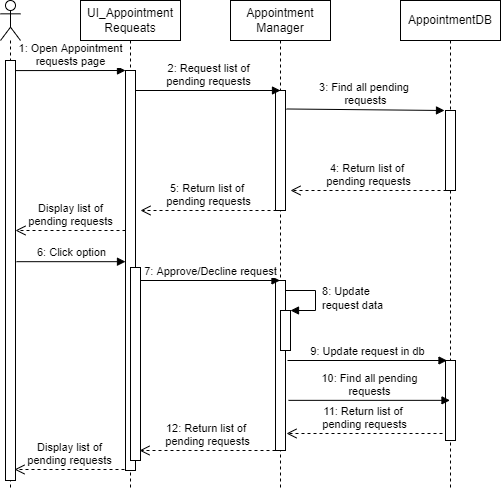

The diagram above was exported from draw.io. Its source (the exported page's mxGraphModel, read from the mxfile embedded in the PNG):
<mxGraphModel dx="1422" dy="762" grid="1" gridSize="10" guides="1" tooltips="1" connect="1" arrows="1" fold="1" page="1" pageScale="1" pageWidth="850" pageHeight="1100" math="0" shadow="0">
  <root>
    <mxCell id="0" />
    <mxCell id="1" parent="0" />
    <mxCell id="bzvEOOjGLLT5nxSE5zPe-1" value="" style="shape=umlLifeline;participant=umlActor;perimeter=lifelinePerimeter;whiteSpace=wrap;html=1;container=1;collapsible=0;recursiveResize=0;verticalAlign=top;spacingTop=36;outlineConnect=0;" parent="1" vertex="1">
      <mxGeometry x="50" y="60" width="20" height="490" as="geometry" />
    </mxCell>
    <mxCell id="bzvEOOjGLLT5nxSE5zPe-2" value="" style="html=1;points=[];perimeter=orthogonalPerimeter;" parent="bzvEOOjGLLT5nxSE5zPe-1" vertex="1">
      <mxGeometry x="5" y="60" width="10" height="420" as="geometry" />
    </mxCell>
    <mxCell id="bzvEOOjGLLT5nxSE5zPe-3" value="&lt;div&gt;UI_Appointment&lt;/div&gt;&lt;div&gt;Requeats&lt;br&gt;&lt;/div&gt;" style="shape=umlLifeline;perimeter=lifelinePerimeter;whiteSpace=wrap;html=1;container=1;collapsible=0;recursiveResize=0;outlineConnect=0;" parent="1" vertex="1">
      <mxGeometry x="130" y="60" width="100" height="490" as="geometry" />
    </mxCell>
    <mxCell id="bzvEOOjGLLT5nxSE5zPe-4" value="" style="html=1;points=[];perimeter=orthogonalPerimeter;" parent="bzvEOOjGLLT5nxSE5zPe-3" vertex="1">
      <mxGeometry x="45" y="70" width="10" height="160" as="geometry" />
    </mxCell>
    <mxCell id="bzvEOOjGLLT5nxSE5zPe-5" value="&lt;div&gt;1: Open Appointment&lt;/div&gt;&lt;div&gt;requests page&lt;br&gt; &lt;/div&gt;" style="html=1;verticalAlign=bottom;endArrow=block;rounded=0;exitX=1;exitY=0.024;exitDx=0;exitDy=0;exitPerimeter=0;" parent="bzvEOOjGLLT5nxSE5zPe-3" source="bzvEOOjGLLT5nxSE5zPe-2" edge="1">
      <mxGeometry width="80" relative="1" as="geometry">
        <mxPoint x="-60" y="70" as="sourcePoint" />
        <mxPoint x="45" y="70" as="targetPoint" />
      </mxGeometry>
    </mxCell>
    <mxCell id="bzvEOOjGLLT5nxSE5zPe-16" value="" style="html=1;points=[];perimeter=orthogonalPerimeter;" parent="bzvEOOjGLLT5nxSE5zPe-3" vertex="1">
      <mxGeometry x="45" y="70" width="10" height="400" as="geometry" />
    </mxCell>
    <mxCell id="0-sXKqf9pM-ae3tvMzaL-10" value="" style="html=1;points=[];perimeter=orthogonalPerimeter;" parent="bzvEOOjGLLT5nxSE5zPe-3" vertex="1">
      <mxGeometry x="50" y="267" width="10" height="193" as="geometry" />
    </mxCell>
    <mxCell id="qKTJJhJG3i-pDwJYkyTB-2" value="&lt;div&gt;Display list of&lt;/div&gt;&lt;div&gt;pending requests&lt;br&gt;&lt;/div&gt;" style="html=1;verticalAlign=bottom;endArrow=open;dashed=1;endSize=8;rounded=0;exitX=0;exitY=0.4;exitDx=0;exitDy=0;exitPerimeter=0;" parent="bzvEOOjGLLT5nxSE5zPe-3" edge="1">
      <mxGeometry relative="1" as="geometry">
        <mxPoint x="44" y="469" as="sourcePoint" />
        <mxPoint x="-66" y="469" as="targetPoint" />
      </mxGeometry>
    </mxCell>
    <mxCell id="bzvEOOjGLLT5nxSE5zPe-6" value="&lt;div&gt;Appointment&lt;/div&gt;&lt;div&gt;Manager&lt;br&gt;&lt;/div&gt;" style="shape=umlLifeline;perimeter=lifelinePerimeter;whiteSpace=wrap;html=1;container=1;collapsible=0;recursiveResize=0;outlineConnect=0;" parent="1" vertex="1">
      <mxGeometry x="280" y="60" width="100" height="490" as="geometry" />
    </mxCell>
    <mxCell id="bzvEOOjGLLT5nxSE5zPe-7" value="" style="html=1;points=[];perimeter=orthogonalPerimeter;" parent="bzvEOOjGLLT5nxSE5zPe-6" vertex="1">
      <mxGeometry x="45" y="90" width="10" height="120" as="geometry" />
    </mxCell>
    <mxCell id="0-sXKqf9pM-ae3tvMzaL-1" value="" style="html=1;points=[];perimeter=orthogonalPerimeter;" parent="bzvEOOjGLLT5nxSE5zPe-6" vertex="1">
      <mxGeometry x="45" y="280" width="10" height="170" as="geometry" />
    </mxCell>
    <mxCell id="0-sXKqf9pM-ae3tvMzaL-3" value="" style="html=1;points=[];perimeter=orthogonalPerimeter;" parent="bzvEOOjGLLT5nxSE5zPe-6" vertex="1">
      <mxGeometry x="50" y="310" width="10" height="40" as="geometry" />
    </mxCell>
    <mxCell id="0-sXKqf9pM-ae3tvMzaL-4" value="&lt;div&gt;&amp;nbsp;8: Update&lt;/div&gt;&lt;div&gt;&amp;nbsp;request data&lt;br&gt;&lt;/div&gt;" style="edgeStyle=orthogonalEdgeStyle;html=1;align=left;spacingLeft=2;endArrow=block;rounded=0;entryX=1;entryY=0;" parent="bzvEOOjGLLT5nxSE5zPe-6" target="0-sXKqf9pM-ae3tvMzaL-3" edge="1">
      <mxGeometry relative="1" as="geometry">
        <mxPoint x="55" y="290" as="sourcePoint" />
        <Array as="points">
          <mxPoint x="85" y="290" />
        </Array>
      </mxGeometry>
    </mxCell>
    <mxCell id="0-sXKqf9pM-ae3tvMzaL-6" value="9: Update request in db" style="html=1;verticalAlign=bottom;endArrow=block;rounded=0;" parent="bzvEOOjGLLT5nxSE5zPe-6" edge="1">
      <mxGeometry width="80" relative="1" as="geometry">
        <mxPoint x="57" y="360" as="sourcePoint" />
        <mxPoint x="216.5" y="360" as="targetPoint" />
      </mxGeometry>
    </mxCell>
    <mxCell id="bzvEOOjGLLT5nxSE5zPe-9" value="&lt;div&gt;2: Request list of&lt;/div&gt;&lt;div&gt;pending requests&lt;br&gt;&lt;/div&gt;" style="html=1;verticalAlign=bottom;endArrow=block;rounded=0;entryX=0.5;entryY=0;entryDx=0;entryDy=0;entryPerimeter=0;" parent="1" source="bzvEOOjGLLT5nxSE5zPe-4" target="bzvEOOjGLLT5nxSE5zPe-7" edge="1">
      <mxGeometry width="80" relative="1" as="geometry">
        <mxPoint x="265" y="150" as="sourcePoint" />
        <mxPoint x="330" y="150" as="targetPoint" />
      </mxGeometry>
    </mxCell>
    <mxCell id="bzvEOOjGLLT5nxSE5zPe-10" value="AppointmentDB" style="shape=umlLifeline;perimeter=lifelinePerimeter;whiteSpace=wrap;html=1;container=1;collapsible=0;recursiveResize=0;outlineConnect=0;" parent="1" vertex="1">
      <mxGeometry x="450" y="60" width="100" height="490" as="geometry" />
    </mxCell>
    <mxCell id="bzvEOOjGLLT5nxSE5zPe-11" value="" style="html=1;points=[];perimeter=orthogonalPerimeter;" parent="bzvEOOjGLLT5nxSE5zPe-10" vertex="1">
      <mxGeometry x="45" y="110" width="10" height="80" as="geometry" />
    </mxCell>
    <mxCell id="0-sXKqf9pM-ae3tvMzaL-5" value="" style="html=1;points=[];perimeter=orthogonalPerimeter;" parent="bzvEOOjGLLT5nxSE5zPe-10" vertex="1">
      <mxGeometry x="45" y="360" width="10" height="80" as="geometry" />
    </mxCell>
    <mxCell id="bzvEOOjGLLT5nxSE5zPe-12" value="&lt;div&gt;3: Find all pending &lt;br&gt;&lt;/div&gt;&lt;div&gt;requests&lt;br&gt;&lt;/div&gt;" style="html=1;verticalAlign=bottom;endArrow=block;rounded=0;entryX=-0.1;entryY=0;entryDx=0;entryDy=0;entryPerimeter=0;exitX=1.1;exitY=0.154;exitDx=0;exitDy=0;exitPerimeter=0;" parent="1" source="bzvEOOjGLLT5nxSE5zPe-7" target="bzvEOOjGLLT5nxSE5zPe-11" edge="1">
      <mxGeometry width="80" relative="1" as="geometry">
        <mxPoint x="385" y="170" as="sourcePoint" />
        <mxPoint x="465" y="170" as="targetPoint" />
      </mxGeometry>
    </mxCell>
    <mxCell id="bzvEOOjGLLT5nxSE5zPe-13" value="&lt;div&gt;4: Return list of &lt;br&gt;&lt;/div&gt;&lt;div&gt;pending requests&lt;br&gt;&lt;/div&gt;" style="html=1;verticalAlign=bottom;endArrow=open;dashed=1;endSize=8;rounded=0;exitX=0.1;exitY=1;exitDx=0;exitDy=0;exitPerimeter=0;" parent="1" source="bzvEOOjGLLT5nxSE5zPe-11" edge="1">
      <mxGeometry relative="1" as="geometry">
        <mxPoint x="490" y="250" as="sourcePoint" />
        <mxPoint x="340" y="250" as="targetPoint" />
      </mxGeometry>
    </mxCell>
    <mxCell id="bzvEOOjGLLT5nxSE5zPe-15" value="&lt;div&gt;5: Return list of &lt;br&gt;&lt;/div&gt;&lt;div&gt;pending requests&lt;br&gt;&lt;/div&gt;" style="html=1;verticalAlign=bottom;endArrow=open;dashed=1;endSize=8;rounded=0;exitX=0.1;exitY=1;exitDx=0;exitDy=0;exitPerimeter=0;" parent="1" edge="1">
      <mxGeometry relative="1" as="geometry">
        <mxPoint x="326" y="270" as="sourcePoint" />
        <mxPoint x="190" y="270" as="targetPoint" />
      </mxGeometry>
    </mxCell>
    <mxCell id="bzvEOOjGLLT5nxSE5zPe-17" value="6: Click option" style="html=1;verticalAlign=bottom;endArrow=block;rounded=0;exitX=1.1;exitY=0.479;exitDx=0;exitDy=0;exitPerimeter=0;" parent="1" source="bzvEOOjGLLT5nxSE5zPe-2" target="bzvEOOjGLLT5nxSE5zPe-16" edge="1">
      <mxGeometry width="80" relative="1" as="geometry">
        <mxPoint x="70" y="321" as="sourcePoint" />
        <mxPoint x="150" y="320" as="targetPoint" />
      </mxGeometry>
    </mxCell>
    <mxCell id="0-sXKqf9pM-ae3tvMzaL-2" value="7: Approve/Decline request" style="html=1;verticalAlign=bottom;endArrow=block;rounded=0;" parent="1" source="0-sXKqf9pM-ae3tvMzaL-10" edge="1">
      <mxGeometry width="80" relative="1" as="geometry">
        <mxPoint x="185" y="340" as="sourcePoint" />
        <mxPoint x="329.5" y="340" as="targetPoint" />
      </mxGeometry>
    </mxCell>
    <mxCell id="0-sXKqf9pM-ae3tvMzaL-7" value="&lt;div&gt;10: Find all pending&lt;/div&gt;&lt;div&gt;requests&lt;br&gt;&lt;/div&gt;" style="html=1;verticalAlign=bottom;endArrow=block;rounded=0;exitX=1.3;exitY=0.915;exitDx=0;exitDy=0;exitPerimeter=0;" parent="1" edge="1">
      <mxGeometry width="80" relative="1" as="geometry">
        <mxPoint x="338" y="459.8499999999999" as="sourcePoint" />
        <mxPoint x="499.5" y="459.8499999999999" as="targetPoint" />
      </mxGeometry>
    </mxCell>
    <mxCell id="0-sXKqf9pM-ae3tvMzaL-8" value="&lt;div&gt;11: Return list of &lt;br&gt;&lt;/div&gt;&lt;div&gt;pending requests&lt;br&gt;&lt;/div&gt;" style="html=1;verticalAlign=bottom;endArrow=open;dashed=1;endSize=8;rounded=0;exitX=0.1;exitY=1;exitDx=0;exitDy=0;exitPerimeter=0;" parent="1" edge="1">
      <mxGeometry relative="1" as="geometry">
        <mxPoint x="492" y="493" as="sourcePoint" />
        <mxPoint x="336" y="493" as="targetPoint" />
      </mxGeometry>
    </mxCell>
    <mxCell id="0-sXKqf9pM-ae3tvMzaL-9" value="&lt;div&gt;12: Return list of &lt;br&gt;&lt;/div&gt;&lt;div&gt;pending requests&lt;br&gt;&lt;/div&gt;" style="html=1;verticalAlign=bottom;endArrow=open;dashed=1;endSize=8;rounded=0;exitX=0.1;exitY=1;exitDx=0;exitDy=0;exitPerimeter=0;" parent="1" edge="1">
      <mxGeometry relative="1" as="geometry">
        <mxPoint x="325" y="510" as="sourcePoint" />
        <mxPoint x="189" y="510" as="targetPoint" />
      </mxGeometry>
    </mxCell>
    <mxCell id="qKTJJhJG3i-pDwJYkyTB-1" value="&lt;div&gt;Display list of&lt;/div&gt;&lt;div&gt;pending requests&lt;br&gt;&lt;/div&gt;" style="html=1;verticalAlign=bottom;endArrow=open;dashed=1;endSize=8;rounded=0;exitX=0;exitY=0.4;exitDx=0;exitDy=0;exitPerimeter=0;" parent="1" source="bzvEOOjGLLT5nxSE5zPe-16" edge="1">
      <mxGeometry relative="1" as="geometry">
        <mxPoint x="165" y="290" as="sourcePoint" />
        <mxPoint x="65" y="290" as="targetPoint" />
      </mxGeometry>
    </mxCell>
  </root>
</mxGraphModel>